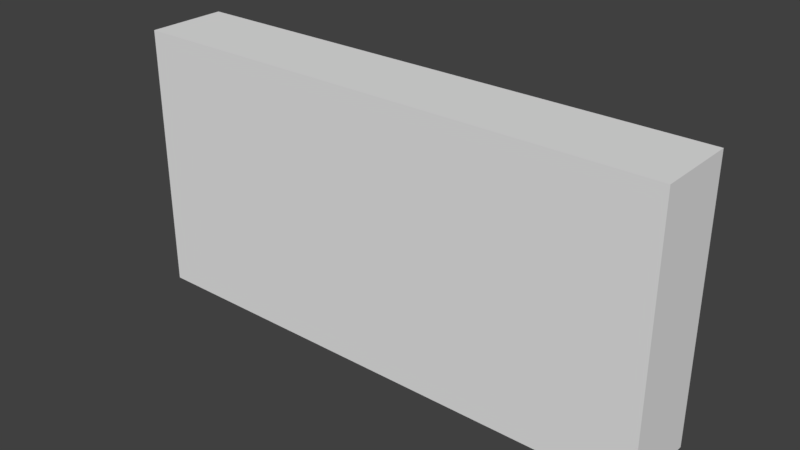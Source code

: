 # Source: Passage.blend  (saved by Blender 2.78.0; exported with 4.5.12 LTS)
import bpy
from mathutils import Matrix  # noqa: F401  (used for matrix-valued properties, if any)

bpy.ops.wm.read_factory_settings(use_empty=True)
scene = bpy.context.scene
scene.name = 'Scene'

# ---- collections
col_collection_1 = bpy.data.collections.new('Collection 1'); scene.collection.children.link(col_collection_1)

# ---- materials (node trees are filled in below, after node groups)
mat_vertavecnoise = bpy.data.materials.new('VertAvecNoise')
mat_vertavecnoise.alpha_threshold = 0.0
mat_vertavecnoise.use_transparent_shadow = False
mat_vertavecnoise.roughness = 0.5

# ---- material node trees

# ---- world
world_world = bpy.data.worlds.new('World'); scene.world = world_world
world_world.color = (0.05088, 0.05088, 0.05088)
world_world.use_sun_shadow = False
world_world.sun_shadow_jitter_overblur = 0.0
world_world.cycles.sampling_method = 'MANUAL'

# ---- meshes
me_plane = bpy.data.meshes.new('Plane')
me_plane.from_pydata([(-0.25, -1.25, 0.275), (0.25, -1.25, 0.275), (-0.25, -1.5, 0.275), (0.25, -1.25, 0.2), (0.25, -1.5, 0.275), (-0.25, -1.25, 0.2), (0.25, -1.5, 0.2), (-0.25, -1.5, 0.2)], [], [(2, 7, 6, 4), (0, 1, 3, 5), (5, 3, 6, 7), (2, 0, 5, 7), (1, 0, 2, 4), (3, 1, 4, 6)])
_uv = me_plane.uv_layers.new(name='UVMap')
_uv.uv.foreach_set('vector', [0.375, 0.6375, 0.375, 0.6, 0.625, 0.6, 0.625, 0.6375, 0.375, 0.6375, 0.625, 0.6375, 0.625, 0.6, 0.375, 0.6, 0.375, 0.875, 0.625, 0.875, 0.625, 0.75, 0.375, 0.75, 0.75, 0.6375, 0.875, 0.6375, 0.875, 0.6, 0.75, 0.6, 0.625, 0.875, 0.375, 0.875, 0.375, 0.75, 0.625, 0.75, 0.875, 0.6, 0.875, 0.6375, 0.75, 0.6375, 0.75, 0.6])
me_plane.materials.append(mat_vertavecnoise)
me_plane.use_remesh_preserve_volume = False
me_plane.use_remesh_preserve_attributes = False
me_plane.use_mirror_vertex_groups = False
me_plane.update()

# ---- objects
ob_empty = bpy.data.objects.new('Empty', None)
ob_plane = bpy.data.objects.new('Plane', me_plane)

# ---- transforms, parenting, visibility, modifiers, constraints
ob_empty.location = (0.0, 0.0, 0.0)
ob_empty.rotation_euler = (-1.571, -0.0, 0.0)
ob_empty.empty_display_type = 'CUBE'
ob_empty.empty_display_size = 0.25
ob_empty.empty_image_offset = (0.0, 0.0)
ob_empty.lineart.crease_threshold = 0.0
ob_plane.parent = ob_empty
ob_plane.location = (0.0, 0.0, 0.0)
ob_plane.lineart.crease_threshold = 0.0

# ---- collection membership
col_collection_1.objects.link(ob_empty)
col_collection_1.objects.link(ob_plane)

# ---- scene / render settings (as saved in the file)
scene.frame_start = 1; scene.frame_end = 250; scene.frame_set(1)
scene.render.engine = 'BLENDER_EEVEE_NEXT'
scene.render.resolution_percentage = 50
scene.render.fps = 30
scene.render.dither_intensity = 0.0
scene.cycles.use_denoising = False
scene.cycles.samples = 128
scene.cycles.sampling_pattern = 'TABULATED_SOBOL'
scene.cycles.light_sampling_threshold = 0.0
scene.cycles.use_adaptive_sampling = False
scene.cycles.use_light_tree = False
scene.cycles.blur_glossy = 0.0
scene.cycles.sample_clamp_indirect = 0.0
scene.view_settings.view_transform = 'Standard'
bpy.context.view_layer.update()

# ---- added for rendering (the .blend has no active camera and no usable light): camera, sun
cam_auto = bpy.data.cameras.new('AutoCamera')
cam_auto.lens = 50.0
cam_auto.sensor_width = 36.0
cam_auto.clip_end = 1000.0
ob_auto_camera = bpy.data.objects.new('AutoCamera', cam_auto)
scene.collection.objects.link(ob_auto_camera)
ob_auto_camera.location = (0.52185, -0.388721, 1.79248)
ob_auto_camera.rotation_euler = (1.09748, -7.21219e-08, 0.694738)
scene.camera = ob_auto_camera
light_auto_sun = bpy.data.lights.new('AutoSun', 'SUN')
light_auto_sun.energy = 3.0
light_auto_sun.angle = 0.0523599
ob_auto_sun = bpy.data.objects.new('AutoSun', light_auto_sun)
scene.collection.objects.link(ob_auto_sun)
ob_auto_sun.rotation_euler = (0.872665, 0.174533, 0.523599)
bpy.context.view_layer.update()
